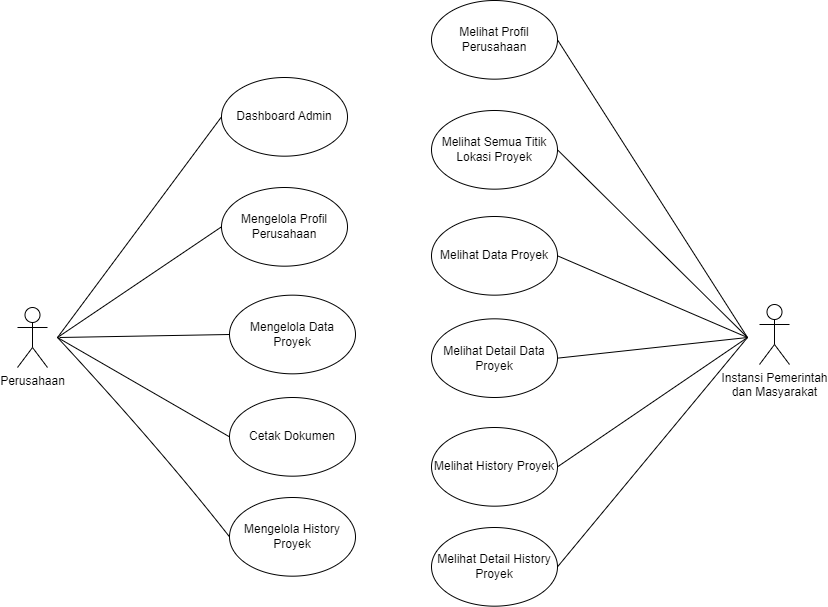

The diagram above was exported from draw.io. Its source (the exported page's mxGraphModel, read from the mxfile embedded in the PNG):
<mxGraphModel dx="1674" dy="784" grid="1" gridSize="10" guides="1" tooltips="1" connect="1" arrows="1" fold="1" page="1" pageScale="1" pageWidth="827" pageHeight="1169" math="0" shadow="0">
  <root>
    <mxCell id="0" />
    <mxCell id="1" parent="0" />
    <mxCell id="VxK4BD-lxm1Izwc-z9EC-10" value="Perusahaan" style="shape=umlActor;verticalLabelPosition=bottom;verticalAlign=top;html=1;outlineConnect=0;" parent="1" vertex="1">
      <mxGeometry x="28" y="470" width="30" height="60" as="geometry" />
    </mxCell>
    <mxCell id="VxK4BD-lxm1Izwc-z9EC-11" value="Dashboard Admin" style="ellipse;whiteSpace=wrap;html=1;" parent="1" vertex="1">
      <mxGeometry x="232" y="240" width="126" height="78.67" as="geometry" />
    </mxCell>
    <mxCell id="VxK4BD-lxm1Izwc-z9EC-12" value="Mengelola Profil Perusahaan" style="ellipse;whiteSpace=wrap;html=1;" parent="1" vertex="1">
      <mxGeometry x="232" y="350" width="126" height="78.67" as="geometry" />
    </mxCell>
    <mxCell id="VxK4BD-lxm1Izwc-z9EC-13" value="Cetak Dokumen" style="ellipse;whiteSpace=wrap;html=1;" parent="1" vertex="1">
      <mxGeometry x="240" y="560" width="126" height="78.67" as="geometry" />
    </mxCell>
    <mxCell id="VxK4BD-lxm1Izwc-z9EC-14" value="" style="endArrow=none;html=1;rounded=0;fontSize=12;startSize=8;endSize=8;curved=1;entryX=0;entryY=0.5;entryDx=0;entryDy=0;endFill=0;" parent="1" target="VxK4BD-lxm1Izwc-z9EC-13" edge="1">
      <mxGeometry width="50" height="50" relative="1" as="geometry">
        <mxPoint x="68" y="500" as="sourcePoint" />
        <mxPoint x="468" y="410" as="targetPoint" />
      </mxGeometry>
    </mxCell>
    <mxCell id="VxK4BD-lxm1Izwc-z9EC-15" value="" style="endArrow=none;html=1;rounded=0;fontSize=12;startSize=8;endSize=8;curved=1;entryX=0;entryY=0.5;entryDx=0;entryDy=0;endFill=0;" parent="1" target="VxK4BD-lxm1Izwc-z9EC-12" edge="1">
      <mxGeometry width="50" height="50" relative="1" as="geometry">
        <mxPoint x="68" y="500" as="sourcePoint" />
        <mxPoint x="242" y="579" as="targetPoint" />
      </mxGeometry>
    </mxCell>
    <mxCell id="VxK4BD-lxm1Izwc-z9EC-16" value="" style="endArrow=none;html=1;rounded=0;fontSize=12;startSize=8;endSize=8;curved=1;entryX=0;entryY=0.5;entryDx=0;entryDy=0;endFill=0;" parent="1" target="VxK4BD-lxm1Izwc-z9EC-11" edge="1">
      <mxGeometry width="50" height="50" relative="1" as="geometry">
        <mxPoint x="68" y="500" as="sourcePoint" />
        <mxPoint x="252" y="589" as="targetPoint" />
      </mxGeometry>
    </mxCell>
    <mxCell id="VxK4BD-lxm1Izwc-z9EC-17" value="Mengelola History Proyek" style="ellipse;whiteSpace=wrap;html=1;" parent="1" vertex="1">
      <mxGeometry x="240" y="660" width="126" height="78.67" as="geometry" />
    </mxCell>
    <mxCell id="VxK4BD-lxm1Izwc-z9EC-18" value="" style="endArrow=none;html=1;rounded=0;fontSize=12;startSize=8;endSize=8;curved=1;entryX=0;entryY=0.5;entryDx=0;entryDy=0;endFill=0;" parent="1" target="VxK4BD-lxm1Izwc-z9EC-17" edge="1">
      <mxGeometry width="50" height="50" relative="1" as="geometry">
        <mxPoint x="68" y="500" as="sourcePoint" />
        <mxPoint x="242" y="565" as="targetPoint" />
        <Array as="points">
          <mxPoint x="170" y="610" />
        </Array>
      </mxGeometry>
    </mxCell>
    <mxCell id="HezH5dZp3xmXI_qzjblF-1" value="Instansi Pemerintah&lt;div&gt;dan Masyarakat&lt;/div&gt;" style="shape=umlActor;verticalLabelPosition=bottom;verticalAlign=top;html=1;outlineConnect=0;" parent="1" vertex="1">
      <mxGeometry x="770" y="467.00000000000006" width="30" height="60" as="geometry" />
    </mxCell>
    <mxCell id="HezH5dZp3xmXI_qzjblF-2" value="Melihat Profil Perusahaan" style="ellipse;whiteSpace=wrap;html=1;" parent="1" vertex="1">
      <mxGeometry x="442" y="162.99" width="126" height="78.67" as="geometry" />
    </mxCell>
    <mxCell id="HezH5dZp3xmXI_qzjblF-3" value="Melihat Semua Titik Lokasi Proyek" style="ellipse;whiteSpace=wrap;html=1;" parent="1" vertex="1">
      <mxGeometry x="442" y="272.99" width="126" height="78.67" as="geometry" />
    </mxCell>
    <mxCell id="HezH5dZp3xmXI_qzjblF-4" value="Melihat Data Proyek" style="ellipse;whiteSpace=wrap;html=1;" parent="1" vertex="1">
      <mxGeometry x="442" y="378.99" width="126" height="78.67" as="geometry" />
    </mxCell>
    <mxCell id="HezH5dZp3xmXI_qzjblF-5" value="" style="endArrow=none;html=1;rounded=0;fontSize=12;startSize=8;endSize=8;curved=1;entryX=1;entryY=0.5;entryDx=0;entryDy=0;endFill=0;" parent="1" target="HezH5dZp3xmXI_qzjblF-4" edge="1">
      <mxGeometry width="50" height="50" relative="1" as="geometry">
        <mxPoint x="758" y="500" as="sourcePoint" />
        <mxPoint x="678" y="350" as="targetPoint" />
      </mxGeometry>
    </mxCell>
    <mxCell id="HezH5dZp3xmXI_qzjblF-6" value="" style="endArrow=none;html=1;rounded=0;fontSize=12;startSize=8;endSize=8;curved=1;entryX=1;entryY=0.5;entryDx=0;entryDy=0;endFill=0;" parent="1" target="HezH5dZp3xmXI_qzjblF-3" edge="1">
      <mxGeometry width="50" height="50" relative="1" as="geometry">
        <mxPoint x="758" y="500" as="sourcePoint" />
        <mxPoint x="452" y="519" as="targetPoint" />
      </mxGeometry>
    </mxCell>
    <mxCell id="HezH5dZp3xmXI_qzjblF-7" value="" style="endArrow=none;html=1;rounded=0;fontSize=12;startSize=8;endSize=8;curved=1;entryX=1;entryY=0.5;entryDx=0;entryDy=0;startArrow=none;startFill=0;endFill=0;" parent="1" target="HezH5dZp3xmXI_qzjblF-2" edge="1">
      <mxGeometry width="50" height="50" relative="1" as="geometry">
        <mxPoint x="758" y="500" as="sourcePoint" />
        <mxPoint x="761.9999999999945" y="290.0049999999998" as="targetPoint" />
      </mxGeometry>
    </mxCell>
    <mxCell id="HezH5dZp3xmXI_qzjblF-8" value="Melihat History Proyek" style="ellipse;whiteSpace=wrap;html=1;" parent="1" vertex="1">
      <mxGeometry x="442" y="590" width="126" height="78.67" as="geometry" />
    </mxCell>
    <mxCell id="HezH5dZp3xmXI_qzjblF-9" value="" style="endArrow=none;html=1;rounded=0;fontSize=12;startSize=8;endSize=8;curved=1;entryX=1;entryY=0.5;entryDx=0;entryDy=0;endFill=0;" parent="1" target="HezH5dZp3xmXI_qzjblF-8" edge="1">
      <mxGeometry width="50" height="50" relative="1" as="geometry">
        <mxPoint x="758" y="500" as="sourcePoint" />
        <mxPoint x="452" y="505" as="targetPoint" />
      </mxGeometry>
    </mxCell>
    <mxCell id="HezH5dZp3xmXI_qzjblF-10" value="Melihat Detail History Proyek" style="ellipse;whiteSpace=wrap;html=1;" parent="1" vertex="1">
      <mxGeometry x="442" y="690" width="126" height="78.67" as="geometry" />
    </mxCell>
    <mxCell id="HezH5dZp3xmXI_qzjblF-11" value="" style="endArrow=none;html=1;rounded=0;fontSize=12;startSize=8;endSize=8;curved=1;entryX=1;entryY=0.5;entryDx=0;entryDy=0;endFill=0;" parent="1" target="HezH5dZp3xmXI_qzjblF-10" edge="1">
      <mxGeometry width="50" height="50" relative="1" as="geometry">
        <mxPoint x="758" y="500" as="sourcePoint" />
        <mxPoint x="432" y="699" as="targetPoint" />
      </mxGeometry>
    </mxCell>
    <mxCell id="IpITxktOg5z2mOoFqkWT-1" value="Mengelola Data Proyek" style="ellipse;whiteSpace=wrap;html=1;" parent="1" vertex="1">
      <mxGeometry x="240" y="457.66" width="126" height="78.67" as="geometry" />
    </mxCell>
    <mxCell id="IpITxktOg5z2mOoFqkWT-2" value="" style="endArrow=none;html=1;rounded=0;entryX=0;entryY=0.5;entryDx=0;entryDy=0;endFill=0;" parent="1" target="IpITxktOg5z2mOoFqkWT-1" edge="1">
      <mxGeometry width="50" height="50" relative="1" as="geometry">
        <mxPoint x="70" y="500" as="sourcePoint" />
        <mxPoint x="440" y="450" as="targetPoint" />
      </mxGeometry>
    </mxCell>
    <mxCell id="1VsR-dttDotJdhheXRXk-1" value="Melihat Detail Data Proyek" style="ellipse;whiteSpace=wrap;html=1;" parent="1" vertex="1">
      <mxGeometry x="442" y="481.33" width="126" height="78.67" as="geometry" />
    </mxCell>
    <mxCell id="1VsR-dttDotJdhheXRXk-2" value="" style="endArrow=none;html=1;rounded=0;fontSize=12;startSize=8;endSize=8;curved=1;entryX=1;entryY=0.5;entryDx=0;entryDy=0;endFill=0;" parent="1" target="1VsR-dttDotJdhheXRXk-1" edge="1">
      <mxGeometry width="50" height="50" relative="1" as="geometry">
        <mxPoint x="758" y="500" as="sourcePoint" />
        <mxPoint x="452" y="415" as="targetPoint" />
      </mxGeometry>
    </mxCell>
  </root>
</mxGraphModel>